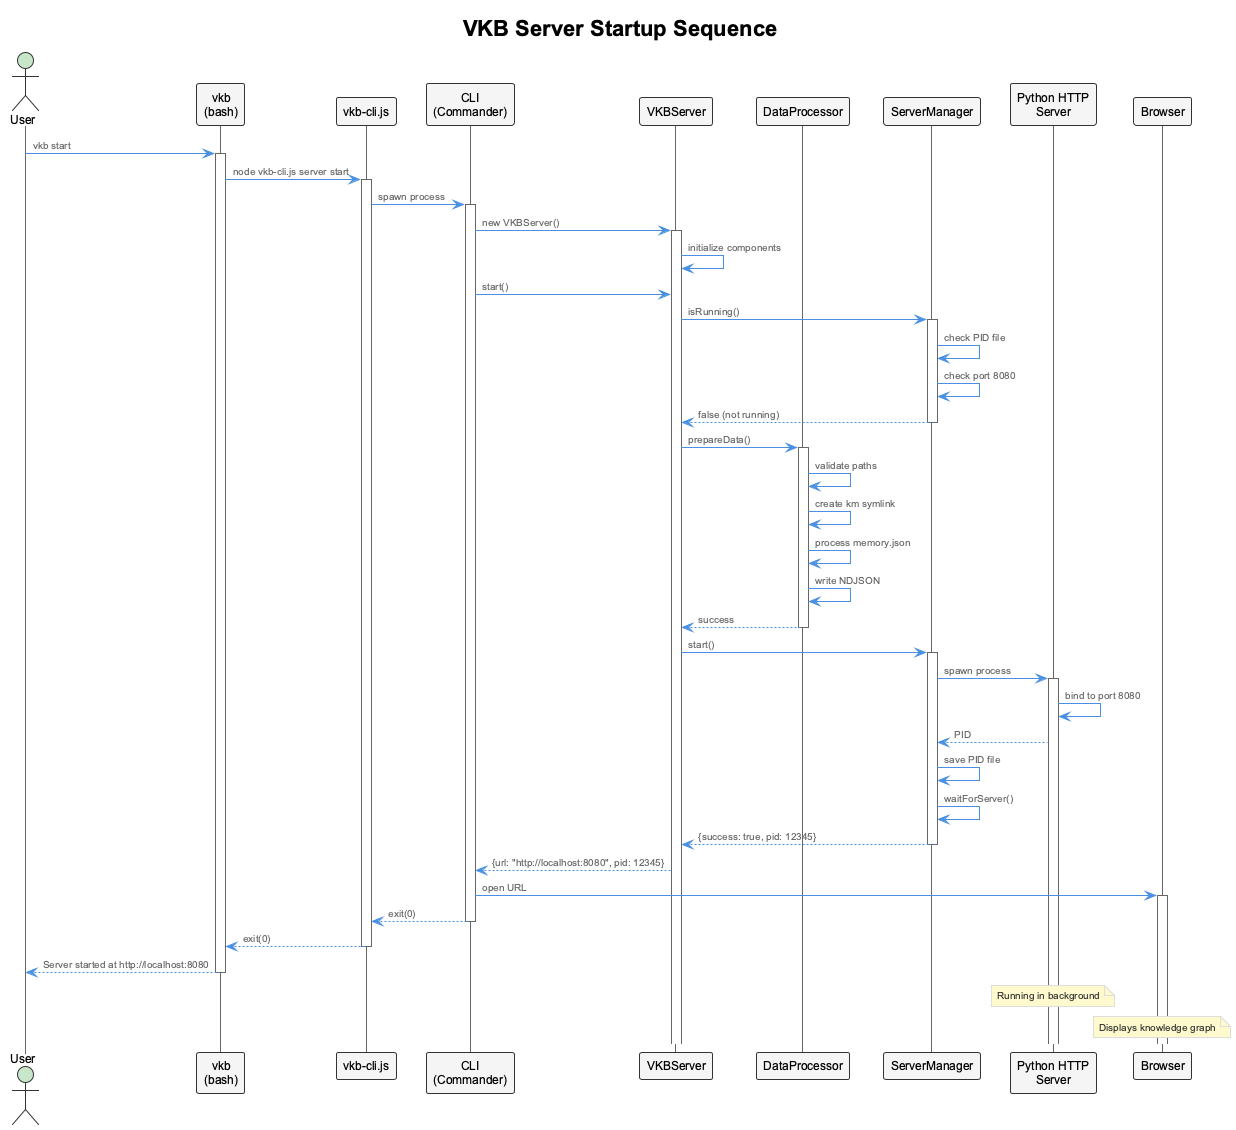

The diagram above was rendered by PlantUML. Its source (embedded in the PNG):
@startuml vkb-cli-sequence-start
!include _standard-style.puml

title VKB Server Startup Sequence

actor User
participant "vkb\n(bash)" as vkb
participant "vkb-cli.js" as vkbcli
participant "CLI\n(Commander)" as cli
participant "VKBServer" as server
participant "DataProcessor" as dataproc
participant "ServerManager" as servermgr
participant "Python HTTP\nServer" as python
participant "Browser" as browser

User -> vkb: vkb start
activate vkb
vkb -> vkbcli: node vkb-cli.js server start
activate vkbcli
vkbcli -> cli: spawn process
activate cli

cli -> server: new VKBServer()
activate server
server -> server: initialize components

cli -> server: start()
server -> servermgr: isRunning()
activate servermgr
servermgr -> servermgr: check PID file
servermgr -> servermgr: check port 8080
servermgr --> server: false (not running)
deactivate servermgr

server -> dataproc: prepareData()
activate dataproc
dataproc -> dataproc: validate paths
dataproc -> dataproc: create km symlink
dataproc -> dataproc: process memory.json
dataproc -> dataproc: write NDJSON
dataproc --> server: success
deactivate dataproc

server -> servermgr: start()
activate servermgr
servermgr -> python: spawn process
activate python
python -> python: bind to port 8080
python --> servermgr: PID
servermgr -> servermgr: save PID file
servermgr -> servermgr: waitForServer()
servermgr --> server: {success: true, pid: 12345}
deactivate servermgr

server --> cli: {url: "http://localhost:8080", pid: 12345}
cli -> browser: open URL
activate browser

cli --> vkbcli: exit(0)
deactivate cli
vkbcli --> vkb: exit(0)
deactivate vkbcli
vkb --> User: Server started at http://localhost:8080
deactivate vkb

note over python: Running in background
note over browser: Displays knowledge graph

@enduml